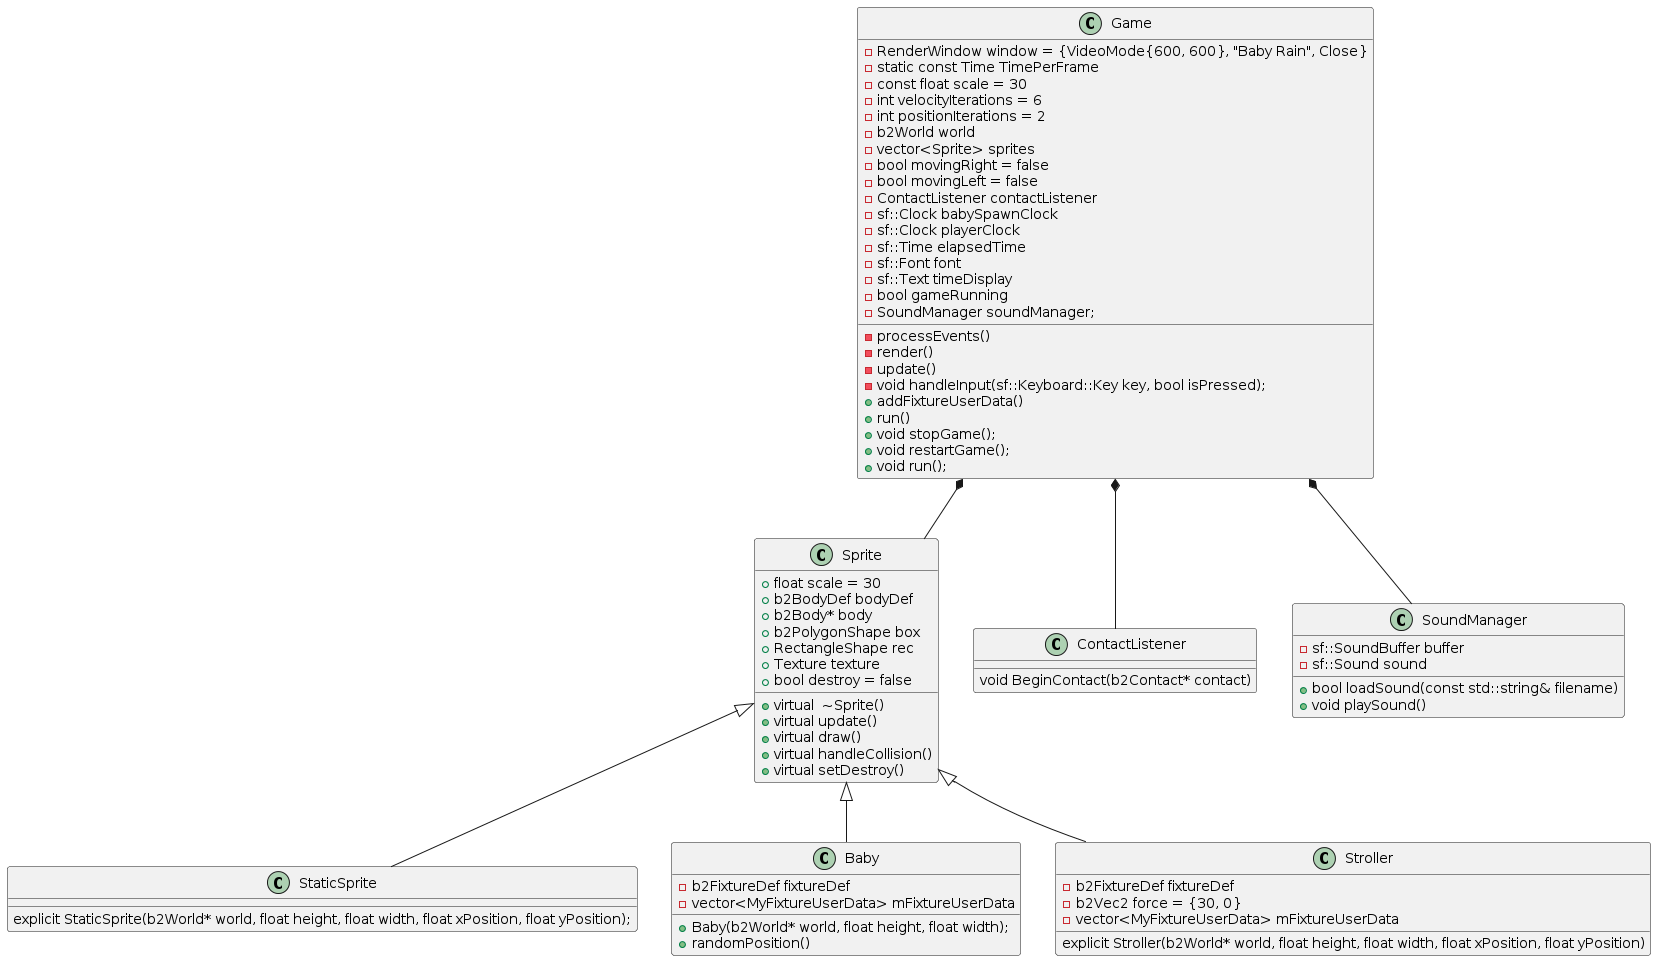

The diagram above was rendered by PlantUML. Its source (embedded in the PNG):
@startuml
class Sprite {
  +float scale = 30
  +b2BodyDef bodyDef
  +b2Body* body
  +b2PolygonShape box
  +RectangleShape rec
  +Texture texture
  +bool destroy = false
  +virtual  ~Sprite()
  +virtual update()
  +virtual draw()
  +virtual handleCollision()
  +virtual setDestroy()
}

class StaticSprite {
  explicit StaticSprite(b2World* world, float height, float width, float xPosition, float yPosition);
}

class Baby {
  -b2FixtureDef fixtureDef
  -vector<MyFixtureUserData> mFixtureUserData
  +Baby(b2World* world, float height, float width);
  +randomPosition()
}

class Stroller {
  -b2FixtureDef fixtureDef
  -b2Vec2 force = {30, 0}
  -vector<MyFixtureUserData> mFixtureUserData
explicit Stroller(b2World* world, float height, float width, float xPosition, float yPosition)
}

class Game {
  -RenderWindow window = {VideoMode{600, 600}, "Baby Rain", Close}
  -static const Time TimePerFrame
  -const float scale = 30
  -int velocityIterations = 6
  -int positionIterations = 2
  -b2World world
  -vector<Sprite> sprites
  -bool movingRight = false
  -bool movingLeft = false
  -ContactListener contactListener
  -sf::Clock babySpawnClock
   -sf::Clock playerClock
   -sf::Time elapsedTime
   -sf::Font font
   -sf::Text timeDisplay
  - bool gameRunning
- SoundManager soundManager;
  -processEvents()
  -render()
  -update()
  -void handleInput(sf::Keyboard::Key key, bool isPressed);
  +addFixtureUserData()
  +run()
  +void stopGame();
  +void restartGame();
  + void run();
}

class ContactListener {
  void BeginContact(b2Contact* contact) 
}
class SoundManager{

+ bool loadSound(const std::string& filename)
+ void playSound()


-sf::SoundBuffer buffer
 -sf::Sound sound
}

Sprite <|-- StaticSprite
Sprite <|-- Stroller 
Sprite <|-- Baby
Game *-- Sprite
Game *-- ContactListener

Game *-- SoundManager
@enduml